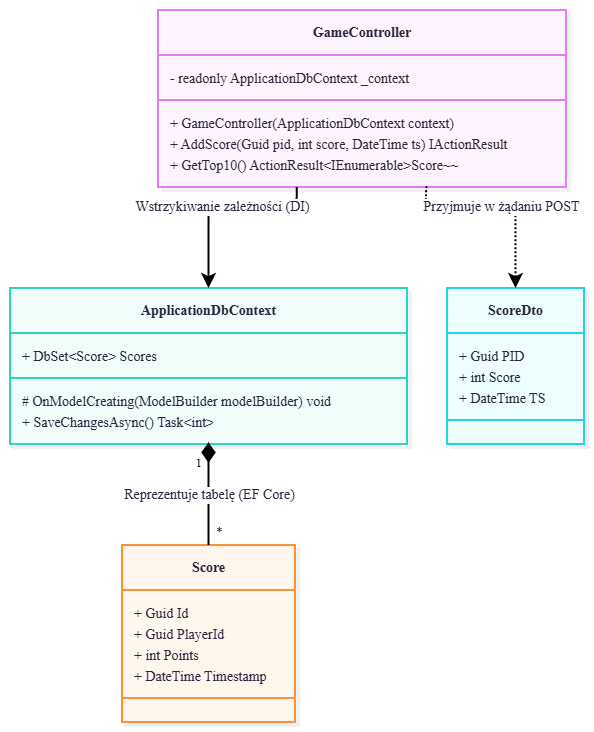

The diagram above was exported from draw.io. Its source (the exported page's mxGraphModel, read from the mxfile embedded in the PNG):
<mxGraphModel dx="1414" dy="841" grid="1" gridSize="10" guides="1" tooltips="1" connect="1" arrows="1" fold="1" page="1" pageScale="1" pageWidth="827" pageHeight="1169" math="0" shadow="0">
  <root>
    <mxCell id="0" />
    <mxCell id="1" parent="0" />
    <UserObject label="" mermaidData="{&#10;  &quot;data&quot;: &quot;classDiagram\n    direction TB\n\n    class GameController {\n        - readonly ApplicationDbContext _context\n        + GameController(ApplicationDbContext context)\n        + AddScore(Guid pid, int score, DateTime ts) IActionResult\n        + GetTop10() ActionResult~IEnumerable~Score~~\n    }\n\n    class ApplicationDbContext {\n        + DbSet~Score~ Scores\n        # OnModelCreating(ModelBuilder modelBuilder) void\n        + SaveChangesAsync() Task~int~\n    }\n\n    class Score {\n        + Guid Id\n        + Guid PlayerId\n        + int Points\n        + DateTime Timestamp\n    }\n\n    class ScoreDto {\n        + Guid PID\n        + int Score\n        + DateTime TS\n    }\n\n    %% Relacje w kodzie\n    GameController --&gt; ApplicationDbContext : Wstrzykiwanie zależności (DI)\n    GameController ..&gt; ScoreDto : Przyjmuje w żądaniu POST\n    ApplicationDbContext \&quot;1\&quot; *-- \&quot;*\&quot; Score : Reprezentuje tabelę (EF Core)&quot;,&#10;  &quot;config&quot;: null,&#10;  &quot;version&quot;: &quot;12&quot;&#10;}" id="1L9PjpfO7ieQZMDD5tY0-1">
      <mxCell connectable="0" parent="1" style="group;transparentBounds=1;editIcon=1;lockedGroup=0;groupPadding=10;" vertex="1">
        <mxGeometry as="geometry" />
      </mxCell>
    </UserObject>
    <UserObject label="&lt;b&gt;GameController&lt;/b&gt;" mermaidId="n:GameController" mermaidBaseStyle="swimlane;html=1;fontStyle=1;fontSize=16;align=center;verticalAlign=middle;horizontal=1;childLayout=stackLayout;startSize=45;horizontalStack=0;resizeParent=1;resizeParentMax=0;resizeLast=0;collapsible=0;marginTop=12;marginBottom=12;stackSpacing=0;swimlaneFillColor=#FDF4FF;whiteSpace=wrap;fillColor=#FDF4FF;strokeColor=#E879F9;fontColor=#28253D;fontFamily=Recursive;strokeWidth=2;shadow=1;shadowColor=#000000;shadowOffsetX=4;shadowOffsetY=4;shadowBlur=0;shadowOpacity=6;" mermaidBaseValue="&lt;b&gt;GameController&lt;/b&gt;" id="1L9PjpfO7ieQZMDD5tY0-2">
      <mxCell parent="1L9PjpfO7ieQZMDD5tY0-1" style="swimlane;html=1;fontStyle=1;fontSize=14;align=center;verticalAlign=middle;horizontal=1;childLayout=stackLayout;startSize=45;horizontalStack=0;resizeParent=1;resizeParentMax=0;resizeLast=0;collapsible=0;marginTop=12;marginBottom=12;stackSpacing=0;swimlaneFillColor=#FDF4FF;whiteSpace=wrap;fillColor=#FDF4FF;strokeColor=#E879F9;fontColor=#28253D;fontFamily=Recursive;strokeWidth=2;shadow=1;shadowColor=#000000;shadowOffsetX=4;shadowOffsetY=4;shadowBlur=0;shadowOpacity=6;fontSource=https%3A%2F%2Ffonts.googleapis.com%2Fcss%3Ffamily%3DRecursive;" vertex="1">
        <mxGeometry height="177" width="408" x="188" y="40" as="geometry" />
      </mxCell>
    </UserObject>
    <mxCell id="1L9PjpfO7ieQZMDD5tY0-3" parent="1L9PjpfO7ieQZMDD5tY0-2" style="text;fontSize=14;strokeColor=none;fillColor=none;align=left;verticalAlign=middle;spacingLeft=10;spacingRight=12;spacingBottom=2;overflow=hidden;rotatable=0;points=[[0,0.5],[1,0.5]];portConstraint=eastwest;fontFamily=Recursive;fontColor=#28253D;fontSource=https%3A%2F%2Ffonts.googleapis.com%2Fcss%3Ffamily%3DRecursive;" value="- readonly ApplicationDbContext _context" vertex="1">
      <mxGeometry height="21" width="408" y="57" as="geometry" />
    </mxCell>
    <mxCell id="1L9PjpfO7ieQZMDD5tY0-4" parent="1L9PjpfO7ieQZMDD5tY0-2" style="line;strokeWidth=2;fillColor=none;spacingLeft=3;spacingRight=3;rotatable=0;points=[];strokeColor=inherit;" vertex="1">
      <mxGeometry height="24" width="408" y="78" as="geometry" />
    </mxCell>
    <mxCell id="1L9PjpfO7ieQZMDD5tY0-5" parent="1L9PjpfO7ieQZMDD5tY0-2" style="text;fontSize=14;strokeColor=none;fillColor=none;align=left;verticalAlign=middle;spacingLeft=10;spacingRight=12;spacingBottom=2;overflow=hidden;rotatable=0;points=[[0,0.5],[1,0.5]];portConstraint=eastwest;fontFamily=Recursive;fontColor=#28253D;fontSource=https%3A%2F%2Ffonts.googleapis.com%2Fcss%3Ffamily%3DRecursive;" value="+ GameController(ApplicationDbContext context)" vertex="1">
      <mxGeometry height="21" width="408" y="102" as="geometry" />
    </mxCell>
    <mxCell id="1L9PjpfO7ieQZMDD5tY0-6" parent="1L9PjpfO7ieQZMDD5tY0-2" style="text;fontSize=14;strokeColor=none;fillColor=none;align=left;verticalAlign=middle;spacingLeft=10;spacingRight=12;spacingBottom=2;overflow=hidden;rotatable=0;points=[[0,0.5],[1,0.5]];portConstraint=eastwest;fontFamily=Recursive;fontColor=#28253D;fontSource=https%3A%2F%2Ffonts.googleapis.com%2Fcss%3Ffamily%3DRecursive;" value="+ AddScore(Guid pid, int score, DateTime ts) IActionResult" vertex="1">
      <mxGeometry height="21" width="408" y="123" as="geometry" />
    </mxCell>
    <mxCell id="1L9PjpfO7ieQZMDD5tY0-7" parent="1L9PjpfO7ieQZMDD5tY0-2" style="text;fontSize=14;strokeColor=none;fillColor=none;align=left;verticalAlign=middle;spacingLeft=10;spacingRight=12;spacingBottom=2;overflow=hidden;rotatable=0;points=[[0,0.5],[1,0.5]];portConstraint=eastwest;fontFamily=Recursive;fontColor=#28253D;fontSource=https%3A%2F%2Ffonts.googleapis.com%2Fcss%3Ffamily%3DRecursive;" value="+ GetTop10() ActionResult&lt;IEnumerable&gt;Score~~" vertex="1">
      <mxGeometry height="21" width="408" y="144" as="geometry" />
    </mxCell>
    <UserObject label="&lt;b&gt;ApplicationDbContext&lt;/b&gt;" mermaidId="n:ApplicationDbContext" mermaidBaseStyle="swimlane;html=1;fontStyle=1;fontSize=16;align=center;verticalAlign=middle;horizontal=1;childLayout=stackLayout;startSize=45;horizontalStack=0;resizeParent=1;resizeParentMax=0;resizeLast=0;collapsible=0;marginTop=12;marginBottom=12;stackSpacing=0;swimlaneFillColor=#F0FDFA;whiteSpace=wrap;fillColor=#F0FDFA;strokeColor=#2DD4BF;fontColor=#28253D;fontFamily=Recursive;strokeWidth=2;shadow=1;shadowColor=#000000;shadowOffsetX=4;shadowOffsetY=4;shadowBlur=0;shadowOpacity=6;" mermaidBaseValue="&lt;b&gt;ApplicationDbContext&lt;/b&gt;" id="1L9PjpfO7ieQZMDD5tY0-8">
      <mxCell parent="1L9PjpfO7ieQZMDD5tY0-1" style="swimlane;html=1;fontStyle=1;fontSize=14;align=center;verticalAlign=middle;horizontal=1;childLayout=stackLayout;startSize=45;horizontalStack=0;resizeParent=1;resizeParentMax=0;resizeLast=0;collapsible=0;marginTop=12;marginBottom=12;stackSpacing=0;swimlaneFillColor=#F0FDFA;whiteSpace=wrap;fillColor=#F0FDFA;strokeColor=#2DD4BF;fontColor=#28253D;fontFamily=Recursive;strokeWidth=2;shadow=1;shadowColor=#000000;shadowOffsetX=4;shadowOffsetY=4;shadowBlur=0;shadowOpacity=6;fontSource=https%3A%2F%2Ffonts.googleapis.com%2Fcss%3Ffamily%3DRecursive;" vertex="1">
        <mxGeometry height="156" width="397" x="40" y="318" as="geometry" />
      </mxCell>
    </UserObject>
    <mxCell id="1L9PjpfO7ieQZMDD5tY0-9" parent="1L9PjpfO7ieQZMDD5tY0-8" style="text;fontSize=14;strokeColor=none;fillColor=none;align=left;verticalAlign=middle;spacingLeft=10;spacingRight=12;spacingBottom=2;overflow=hidden;rotatable=0;points=[[0,0.5],[1,0.5]];portConstraint=eastwest;fontFamily=Recursive;fontColor=#28253D;fontSource=https%3A%2F%2Ffonts.googleapis.com%2Fcss%3Ffamily%3DRecursive;" value="+ DbSet&lt;Score&gt; Scores" vertex="1">
      <mxGeometry height="21" width="397" y="57" as="geometry" />
    </mxCell>
    <mxCell id="1L9PjpfO7ieQZMDD5tY0-10" parent="1L9PjpfO7ieQZMDD5tY0-8" style="line;strokeWidth=2;fillColor=none;spacingLeft=3;spacingRight=3;rotatable=0;points=[];strokeColor=inherit;" vertex="1">
      <mxGeometry height="24" width="397" y="78" as="geometry" />
    </mxCell>
    <mxCell id="1L9PjpfO7ieQZMDD5tY0-11" parent="1L9PjpfO7ieQZMDD5tY0-8" style="text;fontSize=14;strokeColor=none;fillColor=none;align=left;verticalAlign=middle;spacingLeft=10;spacingRight=12;spacingBottom=2;overflow=hidden;rotatable=0;points=[[0,0.5],[1,0.5]];portConstraint=eastwest;fontFamily=Recursive;fontColor=#28253D;fontSource=https%3A%2F%2Ffonts.googleapis.com%2Fcss%3Ffamily%3DRecursive;" value="# OnModelCreating(ModelBuilder modelBuilder) void" vertex="1">
      <mxGeometry height="21" width="397" y="102" as="geometry" />
    </mxCell>
    <mxCell id="1L9PjpfO7ieQZMDD5tY0-12" parent="1L9PjpfO7ieQZMDD5tY0-8" style="text;fontSize=14;strokeColor=none;fillColor=none;align=left;verticalAlign=middle;spacingLeft=10;spacingRight=12;spacingBottom=2;overflow=hidden;rotatable=0;points=[[0,0.5],[1,0.5]];portConstraint=eastwest;fontFamily=Recursive;fontColor=#28253D;fontSource=https%3A%2F%2Ffonts.googleapis.com%2Fcss%3Ffamily%3DRecursive;" value="+ SaveChangesAsync() Task&lt;int&gt;" vertex="1">
      <mxGeometry height="21" width="397" y="123" as="geometry" />
    </mxCell>
    <UserObject label="&lt;b&gt;Score&lt;/b&gt;" mermaidId="n:Score" mermaidBaseStyle="swimlane;html=1;fontStyle=1;fontSize=16;align=center;verticalAlign=middle;horizontal=1;childLayout=stackLayout;startSize=45;horizontalStack=0;resizeParent=1;resizeParentMax=0;resizeLast=0;collapsible=0;marginTop=12;marginBottom=12;stackSpacing=0;swimlaneFillColor=#FFF7ED;whiteSpace=wrap;fillColor=#FFF7ED;strokeColor=#FB923C;fontColor=#28253D;fontFamily=Recursive;strokeWidth=2;shadow=1;shadowColor=#000000;shadowOffsetX=4;shadowOffsetY=4;shadowBlur=0;shadowOpacity=6;" mermaidBaseValue="&lt;b&gt;Score&lt;/b&gt;" id="1L9PjpfO7ieQZMDD5tY0-13">
      <mxCell parent="1L9PjpfO7ieQZMDD5tY0-1" style="swimlane;html=1;fontStyle=1;fontSize=14;align=center;verticalAlign=middle;horizontal=1;childLayout=stackLayout;startSize=45;horizontalStack=0;resizeParent=1;resizeParentMax=0;resizeLast=0;collapsible=0;marginTop=12;marginBottom=12;stackSpacing=0;swimlaneFillColor=#FFF7ED;whiteSpace=wrap;fillColor=#FFF7ED;strokeColor=#FB923C;fontColor=#28253D;fontFamily=Recursive;strokeWidth=2;shadow=1;shadowColor=#000000;shadowOffsetX=4;shadowOffsetY=4;shadowBlur=0;shadowOpacity=6;fontSource=https%3A%2F%2Ffonts.googleapis.com%2Fcss%3Ffamily%3DRecursive;" vertex="1">
        <mxGeometry height="177" width="173" x="152" y="575" as="geometry" />
      </mxCell>
    </UserObject>
    <mxCell id="1L9PjpfO7ieQZMDD5tY0-14" parent="1L9PjpfO7ieQZMDD5tY0-13" style="text;fontSize=14;strokeColor=none;fillColor=none;align=left;verticalAlign=middle;spacingLeft=10;spacingRight=12;spacingBottom=2;overflow=hidden;rotatable=0;points=[[0,0.5],[1,0.5]];portConstraint=eastwest;fontFamily=Recursive;fontColor=#28253D;fontSource=https%3A%2F%2Ffonts.googleapis.com%2Fcss%3Ffamily%3DRecursive;" value="+ Guid Id" vertex="1">
      <mxGeometry height="21" width="173" y="57" as="geometry" />
    </mxCell>
    <mxCell id="1L9PjpfO7ieQZMDD5tY0-15" parent="1L9PjpfO7ieQZMDD5tY0-13" style="text;fontSize=14;strokeColor=none;fillColor=none;align=left;verticalAlign=middle;spacingLeft=10;spacingRight=12;spacingBottom=2;overflow=hidden;rotatable=0;points=[[0,0.5],[1,0.5]];portConstraint=eastwest;fontFamily=Recursive;fontColor=#28253D;fontSource=https%3A%2F%2Ffonts.googleapis.com%2Fcss%3Ffamily%3DRecursive;" value="+ Guid PlayerId" vertex="1">
      <mxGeometry height="21" width="173" y="78" as="geometry" />
    </mxCell>
    <mxCell id="1L9PjpfO7ieQZMDD5tY0-16" parent="1L9PjpfO7ieQZMDD5tY0-13" style="text;fontSize=14;strokeColor=none;fillColor=none;align=left;verticalAlign=middle;spacingLeft=10;spacingRight=12;spacingBottom=2;overflow=hidden;rotatable=0;points=[[0,0.5],[1,0.5]];portConstraint=eastwest;fontFamily=Recursive;fontColor=#28253D;fontSource=https%3A%2F%2Ffonts.googleapis.com%2Fcss%3Ffamily%3DRecursive;" value="+ int Points" vertex="1">
      <mxGeometry height="21" width="173" y="99" as="geometry" />
    </mxCell>
    <mxCell id="1L9PjpfO7ieQZMDD5tY0-17" parent="1L9PjpfO7ieQZMDD5tY0-13" style="text;fontSize=14;strokeColor=none;fillColor=none;align=left;verticalAlign=middle;spacingLeft=10;spacingRight=12;spacingBottom=2;overflow=hidden;rotatable=0;points=[[0,0.5],[1,0.5]];portConstraint=eastwest;fontFamily=Recursive;fontColor=#28253D;fontSource=https%3A%2F%2Ffonts.googleapis.com%2Fcss%3Ffamily%3DRecursive;" value="+ DateTime Timestamp" vertex="1">
      <mxGeometry height="21" width="173" y="120" as="geometry" />
    </mxCell>
    <mxCell id="1L9PjpfO7ieQZMDD5tY0-18" parent="1L9PjpfO7ieQZMDD5tY0-13" style="line;strokeWidth=2;fillColor=none;spacingLeft=3;spacingRight=3;rotatable=0;points=[];strokeColor=inherit;" vertex="1">
      <mxGeometry height="24" width="173" y="141" as="geometry" />
    </mxCell>
    <UserObject label="&lt;b&gt;ScoreDto&lt;/b&gt;" mermaidId="n:ScoreDto" mermaidBaseStyle="swimlane;html=1;fontStyle=1;fontSize=16;align=center;verticalAlign=middle;horizontal=1;childLayout=stackLayout;startSize=45;horizontalStack=0;resizeParent=1;resizeParentMax=0;resizeLast=0;collapsible=0;marginTop=12;marginBottom=12;stackSpacing=0;swimlaneFillColor=#ECFEFF;whiteSpace=wrap;fillColor=#ECFEFF;strokeColor=#22D3EE;fontColor=#28253D;fontFamily=Recursive;strokeWidth=2;shadow=1;shadowColor=#000000;shadowOffsetX=4;shadowOffsetY=4;shadowBlur=0;shadowOpacity=6;" mermaidBaseValue="&lt;b&gt;ScoreDto&lt;/b&gt;" id="1L9PjpfO7ieQZMDD5tY0-19">
      <mxCell parent="1L9PjpfO7ieQZMDD5tY0-1" style="swimlane;html=1;fontStyle=1;fontSize=14;align=center;verticalAlign=middle;horizontal=1;childLayout=stackLayout;startSize=45;horizontalStack=0;resizeParent=1;resizeParentMax=0;resizeLast=0;collapsible=0;marginTop=12;marginBottom=12;stackSpacing=0;swimlaneFillColor=#ECFEFF;whiteSpace=wrap;fillColor=#ECFEFF;strokeColor=#22D3EE;fontColor=#28253D;fontFamily=Recursive;strokeWidth=2;shadow=1;shadowColor=#000000;shadowOffsetX=4;shadowOffsetY=4;shadowBlur=0;shadowOpacity=6;fontSource=https%3A%2F%2Ffonts.googleapis.com%2Fcss%3Ffamily%3DRecursive;" vertex="1">
        <mxGeometry height="156" width="137" x="477" y="318" as="geometry" />
      </mxCell>
    </UserObject>
    <mxCell id="1L9PjpfO7ieQZMDD5tY0-20" parent="1L9PjpfO7ieQZMDD5tY0-19" style="text;fontSize=14;strokeColor=none;fillColor=none;align=left;verticalAlign=middle;spacingLeft=10;spacingRight=12;spacingBottom=2;overflow=hidden;rotatable=0;points=[[0,0.5],[1,0.5]];portConstraint=eastwest;fontFamily=Recursive;fontColor=#28253D;fontSource=https%3A%2F%2Ffonts.googleapis.com%2Fcss%3Ffamily%3DRecursive;" value="+ Guid PID" vertex="1">
      <mxGeometry height="21" width="137" y="57" as="geometry" />
    </mxCell>
    <mxCell id="1L9PjpfO7ieQZMDD5tY0-21" parent="1L9PjpfO7ieQZMDD5tY0-19" style="text;fontSize=14;strokeColor=none;fillColor=none;align=left;verticalAlign=middle;spacingLeft=10;spacingRight=12;spacingBottom=2;overflow=hidden;rotatable=0;points=[[0,0.5],[1,0.5]];portConstraint=eastwest;fontFamily=Recursive;fontColor=#28253D;fontSource=https%3A%2F%2Ffonts.googleapis.com%2Fcss%3Ffamily%3DRecursive;" value="+ int Score" vertex="1">
      <mxGeometry height="21" width="137" y="78" as="geometry" />
    </mxCell>
    <mxCell id="1L9PjpfO7ieQZMDD5tY0-22" parent="1L9PjpfO7ieQZMDD5tY0-19" style="text;fontSize=14;strokeColor=none;fillColor=none;align=left;verticalAlign=middle;spacingLeft=10;spacingRight=12;spacingBottom=2;overflow=hidden;rotatable=0;points=[[0,0.5],[1,0.5]];portConstraint=eastwest;fontFamily=Recursive;fontColor=#28253D;fontSource=https%3A%2F%2Ffonts.googleapis.com%2Fcss%3Ffamily%3DRecursive;" value="+ DateTime TS" vertex="1">
      <mxGeometry height="21" width="137" y="99" as="geometry" />
    </mxCell>
    <mxCell id="1L9PjpfO7ieQZMDD5tY0-23" parent="1L9PjpfO7ieQZMDD5tY0-19" style="line;strokeWidth=2;fillColor=none;spacingLeft=3;spacingRight=3;rotatable=0;points=[];strokeColor=inherit;" vertex="1">
      <mxGeometry height="24" width="137" y="120" as="geometry" />
    </mxCell>
    <UserObject label="Wstrzykiwanie zależności (DI)" mermaidId="e:GameController-&gt;ApplicationDbContext#0" mermaidBaseStyle="edgeStyle=orthogonalEdgeStyle;rounded=1;curved=0;startArrow=none;endArrow=classic;endSize=9;jumpStyle=arc;jumpSize=12;strokeColor=#000000;html=1;fontSize=16;labelBackgroundColor=#ffffff;fontFamily=Recursive;fontColor=#28253D;exitX=0.34;exitY=1;entryX=0.5;entryY=0;strokeWidth=2;" mermaidBaseValue="Wstrzykiwanie zależności (DI)" id="1L9PjpfO7ieQZMDD5tY0-24">
      <mxCell edge="1" parent="1L9PjpfO7ieQZMDD5tY0-1" source="1L9PjpfO7ieQZMDD5tY0-2" style="edgeStyle=orthogonalEdgeStyle;rounded=1;curved=0;startArrow=none;endArrow=classic;endSize=9;jumpStyle=arc;jumpSize=12;strokeColor=#000000;html=1;fontSize=14;labelBackgroundColor=#ffffff;fontFamily=Recursive;fontColor=#28253D;exitX=0.34;exitY=1;entryX=0.5;entryY=0;strokeWidth=2;fontSource=https%3A%2F%2Ffonts.googleapis.com%2Fcss%3Ffamily%3DRecursive;" target="1L9PjpfO7ieQZMDD5tY0-8">
        <mxGeometry relative="1" as="geometry">
          <Array as="points">
            <mxPoint x="327" y="237" />
            <mxPoint x="239" y="237" />
          </Array>
        </mxGeometry>
      </mxCell>
    </UserObject>
    <UserObject label="Przyjmuje w żądaniu POST" mermaidId="e:GameController-&gt;ScoreDto#0" mermaidBaseStyle="edgeStyle=orthogonalEdgeStyle;rounded=1;curved=0;dashed=1;startArrow=none;endArrow=classic;endSize=9;jumpStyle=arc;jumpSize=12;strokeColor=#000000;html=1;fontSize=16;labelBackgroundColor=#ffffff;fontFamily=Recursive;fontColor=#28253D;exitX=0.66;exitY=1;entryX=0.5;entryY=0;strokeWidth=2;dashPattern=2 2;fixDash=1;" mermaidBaseValue="Przyjmuje w żądaniu POST" id="1L9PjpfO7ieQZMDD5tY0-25">
      <mxCell edge="1" parent="1L9PjpfO7ieQZMDD5tY0-1" source="1L9PjpfO7ieQZMDD5tY0-2" style="edgeStyle=orthogonalEdgeStyle;rounded=1;curved=0;dashed=1;startArrow=none;endArrow=classic;endSize=9;jumpStyle=arc;jumpSize=12;strokeColor=#000000;html=1;fontSize=14;labelBackgroundColor=#ffffff;fontFamily=Recursive;fontColor=#28253D;exitX=0.66;exitY=1;entryX=0.5;entryY=0;strokeWidth=2;dashPattern=2 2;fixDash=1;fontSource=https%3A%2F%2Ffonts.googleapis.com%2Fcss%3Ffamily%3DRecursive;" target="1L9PjpfO7ieQZMDD5tY0-19">
        <mxGeometry relative="1" as="geometry">
          <Array as="points">
            <mxPoint x="456" y="237" />
            <mxPoint x="545" y="237" />
          </Array>
        </mxGeometry>
      </mxCell>
    </UserObject>
    <UserObject label="Reprezentuje tabelę (EF Core)" mermaidId="e:ApplicationDbContext-&gt;Score#0" mermaidBaseStyle="edgeStyle=orthogonalEdgeStyle;rounded=1;curved=0;startArrow=mermaidDiamond;startSize=15;startFill=1;endArrow=none;jumpStyle=arc;jumpSize=12;strokeColor=#000000;html=1;fontSize=16;labelBackgroundColor=#ffffff;fontFamily=Recursive;fontColor=#28253D;exitX=0.5;exitY=1;entryX=0.5;entryY=0;strokeWidth=2;sourcePerimeterSpacing=3;" mermaidBaseValue="Reprezentuje tabelę (EF Core)" id="1L9PjpfO7ieQZMDD5tY0-26">
      <mxCell edge="1" parent="1L9PjpfO7ieQZMDD5tY0-1" source="1L9PjpfO7ieQZMDD5tY0-8" style="edgeStyle=orthogonalEdgeStyle;rounded=1;curved=0;startArrow=mermaidDiamond;startSize=15;startFill=1;endArrow=none;jumpStyle=arc;jumpSize=12;strokeColor=#000000;html=1;fontSize=14;labelBackgroundColor=#ffffff;fontFamily=Recursive;fontColor=#28253D;exitX=0.5;exitY=1;entryX=0.5;entryY=0;strokeWidth=2;sourcePerimeterSpacing=3;fontSource=https%3A%2F%2Ffonts.googleapis.com%2Fcss%3Ffamily%3DRecursive;" target="1L9PjpfO7ieQZMDD5tY0-13">
        <mxGeometry relative="1" as="geometry">
          <Array as="points" />
        </mxGeometry>
      </mxCell>
    </UserObject>
    <mxCell id="1L9PjpfO7ieQZMDD5tY0-27" parent="1L9PjpfO7ieQZMDD5tY0-26" style="edgeLabel;resizable=0;labelBackgroundColor=none;fontSize=11;spacing=8;align=right;verticalAlign=top;fontFamily=Recursive;fontSource=https%3A%2F%2Ffonts.googleapis.com%2Fcss%3Ffamily%3DRecursive;" value="1" vertex="1">
      <mxGeometry relative="1" x="-1" as="geometry" />
    </mxCell>
    <mxCell id="1L9PjpfO7ieQZMDD5tY0-28" parent="1L9PjpfO7ieQZMDD5tY0-26" style="edgeLabel;resizable=0;labelBackgroundColor=none;fontSize=11;spacing=8;align=left;verticalAlign=bottom;fontFamily=Recursive;fontSource=https%3A%2F%2Ffonts.googleapis.com%2Fcss%3Ffamily%3DRecursive;" value="*" vertex="1">
      <mxGeometry relative="1" x="1" as="geometry" />
    </mxCell>
  </root>
</mxGraphModel>